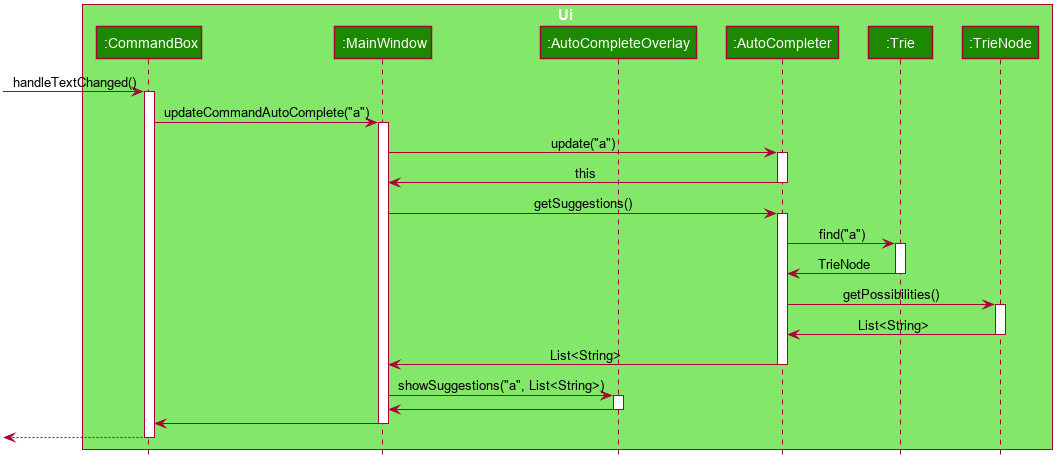

The diagram above was rendered by PlantUML. Its source (embedded in the PNG):
@startuml








skinparam BackgroundColor #FFFFFFF

skinparam Shadowing false

skinparam Class {
    FontColor #FFFFFF
    BorderThickness 1
    BorderColor #FFFFFF
    StereotypeFontColor #FFFFFF
    FontName Arial
}

skinparam Actor {
    BorderColor #000000
    Color #000000
    FontName Arial
}

skinparam Sequence {
    MessageAlign center
    BoxFontSize 15
    BoxPadding 0
    BoxFontColor #FFFFFF
    FontName Arial
}

skinparam Participant {
    FontColor #FFFFFFF
    Padding 20
}

skinparam MinClassWidth 50
skinparam ParticipantPadding 10
skinparam Shadowing false
skinparam DefaultTextAlignment center
skinparam packageStyle Rectangle

hide footbox
hide members
hide circle

box Ui #83E769
participant ":CommandBox" as CommandBox #1D8900
participant ":MainWindow" as MainWindow #1D8900
participant ":AutoCompleteOverlay" as AutoCompleteOverlay #1D8900
participant ":AutoCompleter" as AutoCompleter #1D8900
participant ":Trie" as Trie #1D8900
participant ":TrieNode" as TrieNode #1D8900
end box

[-> CommandBox : handleTextChanged()
activate CommandBox

CommandBox -> MainWindow : updateCommandAutoComplete("a")
activate MainWindow

MainWindow -> AutoCompleter : update("a")
activate AutoCompleter

AutoCompleter -> MainWindow : this
deactivate AutoCompleter

MainWindow -> AutoCompleter : getSuggestions()
activate AutoCompleter

AutoCompleter -> Trie : find("a")
activate Trie

Trie -> AutoCompleter : TrieNode
deactivate Trie

AutoCompleter -> TrieNode : getPossibilities()
activate TrieNode

TrieNode -> AutoCompleter : List<String>
deactivate TrieNode

AutoCompleter -> MainWindow : List<String>
deactivate AutoCompleter

MainWindow -> AutoCompleteOverlay : showSuggestions("a", List<String>)
activate AutoCompleteOverlay

AutoCompleteOverlay -> MainWindow
deactivate AutoCompleteOverlay

MainWindow -> CommandBox
deactivate MainWindow

[<--CommandBox
deactivate CommandBox
@enduml